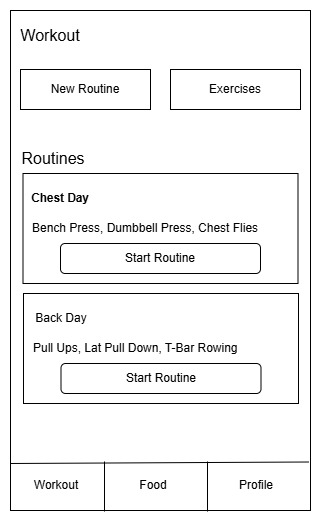

The diagram above was exported from draw.io. Its source (the exported page's mxGraphModel, read from the mxfile embedded in the PNG):
<mxGraphModel dx="1042" dy="722" grid="1" gridSize="10" guides="1" tooltips="1" connect="1" arrows="1" fold="1" page="1" pageScale="1" pageWidth="850" pageHeight="1100" math="0" shadow="0">
  <root>
    <mxCell id="0" />
    <mxCell id="1" parent="0" />
    <mxCell id="Q_0SrsBQ2SkVhtRVZPp3-1" parent="1" style="rounded=0;whiteSpace=wrap;html=1;" value="" vertex="1">
      <mxGeometry height="500" width="300" x="50" y="60" as="geometry" />
    </mxCell>
    <mxCell id="Q_0SrsBQ2SkVhtRVZPp3-5" edge="1" parent="1" style="endArrow=none;html=1;rounded=0;entryX=0.994;entryY=0.903;entryDx=0;entryDy=0;entryPerimeter=0;" target="Q_0SrsBQ2SkVhtRVZPp3-1" value="">
      <mxGeometry height="50" relative="1" width="50" as="geometry">
        <mxPoint x="50" y="513" as="sourcePoint" />
        <mxPoint x="354" y="515" as="targetPoint" />
      </mxGeometry>
    </mxCell>
    <mxCell id="Q_0SrsBQ2SkVhtRVZPp3-6" parent="1" style="text;html=1;whiteSpace=wrap;strokeColor=none;fillColor=none;align=center;verticalAlign=middle;rounded=0;fontFamily=Helvetica;fontSize=16;" value="Workout" vertex="1">
      <mxGeometry height="30" width="60" x="60" y="70" as="geometry" />
    </mxCell>
    <mxCell id="Q_0SrsBQ2SkVhtRVZPp3-7" parent="1" style="rounded=0;whiteSpace=wrap;html=1;" value="New Routine" vertex="1">
      <mxGeometry height="40" width="130" x="60" y="119" as="geometry" />
    </mxCell>
    <mxCell id="Q_0SrsBQ2SkVhtRVZPp3-8" parent="1" style="rounded=0;whiteSpace=wrap;html=1;" value="Exercises" vertex="1">
      <mxGeometry height="40" width="130" x="210" y="119" as="geometry" />
    </mxCell>
    <mxCell id="Q_0SrsBQ2SkVhtRVZPp3-9" edge="1" parent="1" style="endArrow=none;html=1;rounded=0;" value="">
      <mxGeometry height="50" relative="1" width="50" as="geometry">
        <mxPoint x="144" y="561" as="sourcePoint" />
        <mxPoint x="144" y="511" as="targetPoint" />
      </mxGeometry>
    </mxCell>
    <mxCell id="Q_0SrsBQ2SkVhtRVZPp3-11" edge="1" parent="1" style="endArrow=none;html=1;rounded=0;" value="">
      <mxGeometry height="50" relative="1" width="50" as="geometry">
        <mxPoint x="247" y="561" as="sourcePoint" />
        <mxPoint x="247" y="511" as="targetPoint" />
      </mxGeometry>
    </mxCell>
    <mxCell id="Q_0SrsBQ2SkVhtRVZPp3-13" parent="1" style="text;html=1;whiteSpace=wrap;strokeColor=none;fillColor=none;align=center;verticalAlign=middle;rounded=0;" value="&lt;font style=&quot;font-size: 16px;&quot;&gt;Routines&lt;/font&gt;" vertex="1">
      <mxGeometry height="30" width="60" x="63" y="193" as="geometry" />
    </mxCell>
    <mxCell id="Q_0SrsBQ2SkVhtRVZPp3-18" connectable="0" parent="1" style="group" value="" vertex="1">
      <mxGeometry height="110" width="275" x="62.5" y="223" as="geometry" />
    </mxCell>
    <mxCell id="Q_0SrsBQ2SkVhtRVZPp3-12" parent="Q_0SrsBQ2SkVhtRVZPp3-18" style="rounded=0;whiteSpace=wrap;html=1;" value="" vertex="1">
      <mxGeometry height="110" width="275" as="geometry" />
    </mxCell>
    <mxCell id="Q_0SrsBQ2SkVhtRVZPp3-14" parent="Q_0SrsBQ2SkVhtRVZPp3-18" style="text;html=1;whiteSpace=wrap;strokeColor=none;fillColor=none;align=center;verticalAlign=middle;rounded=0;" value="&lt;div&gt;&lt;b&gt;&lt;font style=&quot;font-size: 11.8px;&quot;&gt;Chest Day&lt;/font&gt;&lt;/b&gt;&lt;/div&gt;" vertex="1">
      <mxGeometry height="30" width="60" x="7.5" y="10" as="geometry" />
    </mxCell>
    <mxCell id="Q_0SrsBQ2SkVhtRVZPp3-15" parent="Q_0SrsBQ2SkVhtRVZPp3-18" style="text;html=1;whiteSpace=wrap;strokeColor=none;fillColor=none;align=left;verticalAlign=middle;rounded=0;" value="&lt;div align=&quot;left&quot;&gt;Bench Press, Dumbbell Press, Chest Flies&lt;/div&gt;" vertex="1">
      <mxGeometry height="30" width="260" x="7.5" y="40" as="geometry" />
    </mxCell>
    <mxCell id="Q_0SrsBQ2SkVhtRVZPp3-17" parent="Q_0SrsBQ2SkVhtRVZPp3-18" style="rounded=1;whiteSpace=wrap;html=1;" value="Start Routine" vertex="1">
      <mxGeometry height="30" width="200" x="37.5" y="70" as="geometry" />
    </mxCell>
    <mxCell id="Q_0SrsBQ2SkVhtRVZPp3-19" connectable="0" parent="1" style="group" value="" vertex="1">
      <mxGeometry height="110" width="275" x="63" y="343" as="geometry" />
    </mxCell>
    <mxCell id="Q_0SrsBQ2SkVhtRVZPp3-20" parent="Q_0SrsBQ2SkVhtRVZPp3-19" style="rounded=0;whiteSpace=wrap;html=1;" value="" vertex="1">
      <mxGeometry height="110" width="275" as="geometry" />
    </mxCell>
    <mxCell id="Q_0SrsBQ2SkVhtRVZPp3-21" parent="Q_0SrsBQ2SkVhtRVZPp3-19" style="text;html=1;whiteSpace=wrap;strokeColor=none;fillColor=none;align=center;verticalAlign=middle;rounded=0;" value="Back Day" vertex="1">
      <mxGeometry height="30" width="60" x="7.5" y="10" as="geometry" />
    </mxCell>
    <mxCell id="Q_0SrsBQ2SkVhtRVZPp3-22" parent="Q_0SrsBQ2SkVhtRVZPp3-19" style="text;html=1;whiteSpace=wrap;strokeColor=none;fillColor=none;align=left;verticalAlign=middle;rounded=0;" value="Pull Ups, Lat Pull Down, T-Bar Rowing" vertex="1">
      <mxGeometry height="30" width="260" x="7.5" y="40" as="geometry" />
    </mxCell>
    <mxCell id="Q_0SrsBQ2SkVhtRVZPp3-23" parent="Q_0SrsBQ2SkVhtRVZPp3-19" style="rounded=1;whiteSpace=wrap;html=1;" value="Start Routine" vertex="1">
      <mxGeometry height="30" width="200" x="37.5" y="70" as="geometry" />
    </mxCell>
    <mxCell id="Q_0SrsBQ2SkVhtRVZPp3-24" parent="1" style="text;html=1;whiteSpace=wrap;strokeColor=none;fillColor=none;align=center;verticalAlign=middle;rounded=0;" value="Workout" vertex="1">
      <mxGeometry height="30" width="60" x="66" y="520" as="geometry" />
    </mxCell>
    <mxCell id="Q_0SrsBQ2SkVhtRVZPp3-27" parent="1" style="text;html=1;whiteSpace=wrap;strokeColor=none;fillColor=none;align=center;verticalAlign=middle;rounded=0;" value="Food" vertex="1">
      <mxGeometry height="30" width="60" x="163" y="520" as="geometry" />
    </mxCell>
    <mxCell id="Q_0SrsBQ2SkVhtRVZPp3-28" parent="1" style="text;html=1;whiteSpace=wrap;strokeColor=none;fillColor=none;align=center;verticalAlign=middle;rounded=0;" value="Profile" vertex="1">
      <mxGeometry height="30" width="60" x="266" y="520" as="geometry" />
    </mxCell>
  </root>
</mxGraphModel>